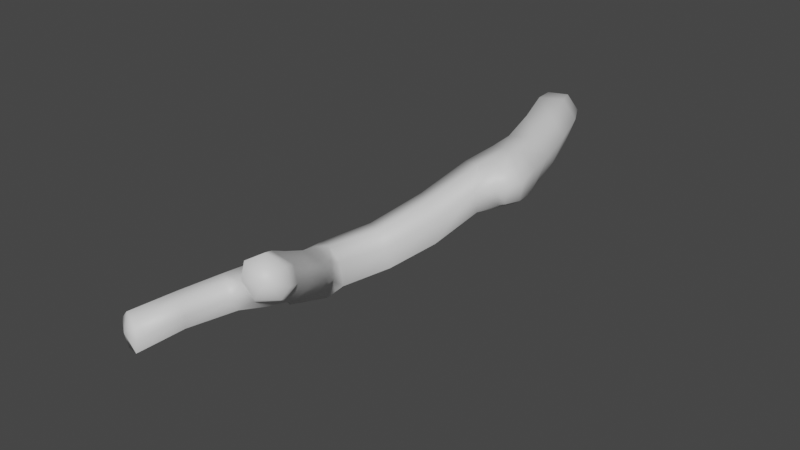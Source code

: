 # Source: fe_branch_02_00.blend  (saved by Blender 3.0.42; exported with 4.5.12 LTS)
import bpy
from mathutils import Matrix  # noqa: F401  (used for matrix-valued properties, if any)

bpy.ops.wm.read_factory_settings(use_empty=True)
scene = bpy.context.scene
scene.name = 'Scene'

# ---- collections
col_collection = bpy.data.collections.new('Collection'); scene.collection.children.link(col_collection)

# ---- materials (node trees are filled in below, after node groups)
mat_material_001 = bpy.data.materials.new('Material.001')
mat_material_001.use_transparent_shadow = False

# ---- material node trees
mat_material_001.use_nodes = True; mat_material_001.node_tree.nodes.clear()
_N = mat_material_001.node_tree.nodes; _L = mat_material_001.node_tree.links
n0 = _N.new('ShaderNodeBsdfPrincipled'); n0.name = 'Principled BSDF'; n0.location = (10, 300)
n0.distribution = 'GGX'
n0.subsurface_method = 'RANDOM_WALK_SKIN'
n0.inputs[3].default_value = 1.45
n0.inputs[27].default_value = (0.0, 0.0, 0.0, 1.0)
n0.inputs[28].default_value = 1.0
n1 = _N.new('ShaderNodeOutputMaterial'); n1.name = 'Material Output'; n1.location = (300, 300)
_L.new(n0.outputs[0], n1.inputs[0])
n1.is_active_output = True

# ---- world
world_world = bpy.data.worlds.new('World'); scene.world = world_world
world_world.use_nodes = True; world_world.node_tree.nodes.clear()
_N = world_world.node_tree.nodes; _L = world_world.node_tree.links
n0 = _N.new('ShaderNodeOutputWorld'); n0.name = 'World Output'; n0.location = (300, 300)
n1 = _N.new('ShaderNodeBackground'); n1.name = 'Background'; n1.location = (10, 300)
n1.inputs[0].default_value = (0.05088, 0.05088, 0.05088, 1.0)
_L.new(n1.outputs[0], n0.inputs[0])
n0.is_active_output = True
world_world.color = (0.05088, 0.05088, 0.05088)
world_world.use_sun_shadow = False
world_world.sun_shadow_jitter_overblur = 0.0

# ---- meshes
me_0x0771900a_gmdl = bpy.data.meshes.new('0x0771900A.gmdl')
me_0x0771900a_gmdl.from_pydata([(-0.05772, 0.005029, -0.09512), (-0.05493, 0.06287, -0.05852), (0.02529, 0.08589, -0.04608), (0.06349, 0.04004, -0.0756), (0.02529, 0.08589, -0.04608), (0.05582, 0.09392, 0.03162), (0.1074, 0.04963, 0.04003), (0.06349, 0.04004, -0.0756), (0.02165, 0.0826, 0.08171), (0.05685, 0.03277, 0.1125), (-0.04397, 0.06265, 0.07846), (-0.03962, 0.004536, 0.1098), (-0.0881, 0.05158, -0.0102), (-0.1068, -0.01145, -0.02139), (0.1533, -0.1342, -0.07613), (0.008471, -0.1774, -0.1005), (0.2011, -0.1233, 0.06517), (0.1533, -0.1342, -0.07613), (0.1388, -0.143, 0.1553), (0.02497, -0.177, 0.1503), (-0.05481, -0.1963, -0.01079), (0.09896, -1.378, -0.2474), (-0.002055, -1.309, -0.2966), (0.05627, -1.085, -0.24), (0.1766, -1.17, -0.1897), (0.09756, -0.8203, -0.1601), (0.2203, -0.9368, -0.116), (0.2203, -0.9368, -0.116), (0.2442, -1.003, 0.01034), (0.2001, -1.209, -0.05816), (0.1766, -1.17, -0.1897), (0.1122, -1.41, -0.1291), (0.09896, -1.378, -0.2474), (0.194, -0.9123, 0.09358), (0.1363, -1.174, 0.005289), (0.05833, -1.396, -0.0709), (-0.1331, -1.551, -0.1301), (-0.05616, -1.585, -0.1092), (-0.03143, -1.354, -0.08734), (0.08597, -0.846, 0.06139), (0.04166, -1.105, -0.01657), (0.04167, -0.7996, -0.08858), (-0.004097, -1.067, -0.1678), (-0.06851, -1.29, -0.2359), (-0.1693, -1.486, -0.2825), (-0.1073, -1.497, -0.3514), (0.1887, -2.024, -0.07013), (0.1011, -2.057, -0.08121), (0.03075, -1.909, -0.1624), (0.107, -1.85, -0.1656), (-0.07309, -1.805, -0.2545), (0.01259, -1.72, -0.2552), (0.04666, -1.672, -0.1972), (0.03266, -1.663, -0.1197), (0.1202, -1.797, -0.04011), (0.1371, -1.806, -0.1116), (0.2013, -1.964, 0.05821), (0.2215, -1.971, -0.01152), (0.1887, -2.024, -0.07013), (0.107, -1.85, -0.1656), (0.01259, -1.72, -0.2552), (-0.03835, -1.693, -0.06249), (0.04843, -1.837, 0.011), (0.1245, -2.001, 0.1024), (-0.108, -1.747, -0.1069), (-0.01419, -1.894, -0.03334), (0.05719, -2.059, 0.05361), (-0.1239, -1.806, -0.1884), (-0.01768, -1.921, -0.1047), (0.05079, -2.065, -0.02797), (0.05545, -2.646, -0.04476), (-0.01416, -2.623, -0.06191), (0.02633, -2.423, -0.04326), (0.086, -2.455, -0.0264), (0.08263, -2.237, -0.03528), (0.1506, -2.267, -0.01591), (0.07565, -2.65, 0.01864), (0.05545, -2.646, -0.04476), (0.086, -2.455, -0.0264), (0.1027, -2.465, 0.03525), (0.1506, -2.267, -0.01591), (0.1535, -2.304, 0.04588), (0.1282, -2.296, 0.09076), (0.07953, -2.258, 0.1075), (0.02854, -2.429, 0.09241), (0.082, -2.457, 0.07646), (-0.008199, -2.619, 0.08333), (0.05237, -2.64, 0.06546), (0.03889, -2.221, 0.0563), (-0.01641, -2.406, 0.04205), (-0.06064, -2.603, 0.03165), (0.04433, -2.217, -0.0004686), (-0.01314, -2.406, -0.01213), (-0.05838, -2.607, -0.02689), (-0.04691, 0.08253, -0.03742), (0.008529, 0.0981, -0.02981), (-0.02374, 0.09818, 0.009381), (0.02884, 0.1039, 0.0243), (0.008529, 0.0981, -0.02981), (0.005208, 0.09726, 0.05915), (-0.03939, 0.08179, 0.05625), (-0.06957, 0.07419, -0.004845), (-0.004614, -2.643, 0.01212), (0.1233, -2.152, -0.04681), (0.1895, -2.16, -0.0349), (0.07722, -2.143, 0.0003124), (0.07218, -2.143, 0.06958), (-0.1365, -1.76, -0.3257), (-0.1989, -1.686, -0.3984), (-0.1479, -1.595, -0.3807), (-0.03138, -1.628, -0.3273), (-0.000996, -1.58, -0.1685), (-0.005532, -1.559, -0.2934), (-0.03138, -1.628, -0.3273), (-0.1694, -1.634, -0.1563), (-0.1991, -1.748, -0.2415), (-0.2466, -1.681, -0.353), (0.2829, -0.5628, -0.08941), (0.1356, -0.5832, -0.126), (0.09431, -0.4006, -0.09973), (0.2368, -0.3604, -0.06892), (0.2808, -0.3493, 0.07012), (0.2368, -0.3604, -0.06892), (0.3217, -0.5443, 0.04761), (0.2829, -0.5628, -0.08941), (0.2175, -0.3681, 0.1545), (0.2567, -0.5898, 0.1298), (0.1335, -0.586, 0.1091), (0.1027, -0.3994, 0.143), (0.03077, -0.4185, -0.01579), (0.07128, -0.5925, -0.04807), (0.1356, -0.6875, -0.1309), (0.2268, -0.7241, -0.1336), (0.377, -0.8263, 0.03643), (0.3451, -0.9099, 0.03622), (0.3331, -0.8855, -0.06088), (0.3594, -0.8132, -0.06248), (0.3248, -0.8117, 0.09872), (0.3093, -0.8808, 0.09141), (0.2193, -0.7401, 0.1264), (0.1309, -0.7061, 0.09877), (0.07677, -0.6775, -0.05731), (0.3468, -0.6868, 0.04229), (0.3349, -0.6966, -0.07627), (0.3017, -0.9284, 0.03608), (0.2968, -0.8888, -0.07519), (0.2268, -0.7241, -0.1336), (0.2902, -0.7502, -0.1204), (0.2955, -0.7141, 0.1138), (0.2675, -0.8712, 0.1041), (0.2624, -0.7615, 0.1248), (-0.2113, -1.586, -0.3154), (0.2371, -2.07, 0.1166), (0.2596, -2.078, 0.04792), (0.2434, -2.132, -0.003649), (0.2013, -2.235, 0.02377), (0.1895, -2.16, -0.0349), (0.16, -2.101, 0.1582), (0.1632, -2.255, 0.09707), (0.117, -2.184, 0.1223), (0.2848, -2.159, 0.1657), (0.3148, -2.167, 0.097), (0.2672, -2.231, 0.1294), (0.3039, -2.202, 0.05544), (0.1845, -2.275, 0.1266), (0.2404, -2.266, 0.06225), (0.2179, -2.186, 0.2064), (0.1744, -2.245, 0.184), (-0.005532, -1.559, -0.2934)], [], [(0, 1, 3), (1, 2, 3), (7, 4, 6), (4, 5, 6), (6, 5, 9), (5, 8, 9), (11, 9, 10), (9, 8, 10), (13, 11, 12), (10, 12, 11), (13, 12, 0), (12, 1, 0), (0, 3, 15), (14, 15, 3), (7, 6, 17), (6, 16, 17), (18, 16, 9), (9, 16, 6), (9, 11, 18), (19, 18, 11), (11, 13, 19), (13, 20, 19), (15, 20, 0), (0, 20, 13), (23, 24, 22), (21, 22, 24), (25, 26, 23), (23, 26, 24), (27, 28, 30), (28, 29, 30), (30, 29, 32), (29, 31, 32), (33, 34, 28), (28, 34, 29), (34, 35, 29), (35, 31, 29), (35, 38, 37), (36, 37, 38), (34, 33, 40), (33, 39, 40), (42, 40, 41), (39, 41, 40), (36, 38, 44), (43, 44, 38), (41, 25, 42), (25, 23, 42), (44, 43, 45), (43, 22, 45), (49, 46, 48), (46, 47, 48), (51, 49, 50), (48, 50, 49), (52, 53, 55), (53, 54, 55), (56, 57, 54), (54, 57, 55), (59, 55, 58), (57, 58, 55), (55, 59, 52), (59, 60, 52), (62, 54, 61), (53, 61, 54), (54, 62, 56), (62, 63, 56), (61, 64, 62), (64, 65, 62), (66, 63, 65), (65, 63, 62), (64, 67, 65), (67, 68, 65), (65, 68, 66), (68, 69, 66), (48, 47, 68), (47, 69, 68), (67, 50, 68), (68, 50, 48), (71, 72, 70), (70, 72, 73), (73, 72, 75), (72, 74, 75), (78, 79, 77), (76, 77, 79), (80, 81, 78), (78, 81, 79), (83, 84, 82), (82, 84, 85), (86, 87, 84), (84, 87, 85), (87, 76, 85), (76, 79, 85), (81, 82, 79), (79, 82, 85), (88, 89, 83), (83, 89, 84), (89, 90, 84), (90, 86, 84), (92, 89, 91), (88, 91, 89), (92, 93, 89), (93, 90, 89), (93, 92, 71), (71, 92, 72), (91, 74, 92), (92, 74, 72), (1, 94, 2), (2, 94, 95), (94, 96, 95), (96, 97, 98), (5, 4, 97), (97, 4, 98), (96, 99, 97), (8, 5, 99), (99, 5, 97), (10, 8, 100), (8, 99, 100), (99, 96, 100), (96, 101, 100), (10, 100, 12), (101, 12, 100), (96, 94, 101), (12, 101, 1), (94, 1, 101), (102, 71, 70), (102, 77, 76), (87, 86, 102), (102, 76, 87), (86, 90, 102), (90, 93, 102), (102, 93, 71), (75, 74, 104), (74, 103, 104), (46, 104, 47), (103, 47, 104), (66, 69, 106), (69, 105, 106), (106, 105, 88), (105, 91, 88), (74, 91, 103), (91, 105, 103), (47, 103, 69), (105, 69, 103), (107, 108, 110), (108, 109, 110), (112, 111, 52), (111, 53, 52), (52, 60, 112), (60, 113, 112), (61, 53, 37), (37, 53, 111), (61, 36, 64), (114, 64, 36), (61, 37, 36), (114, 115, 64), (115, 67, 64), (107, 115, 108), (116, 108, 115), (120, 117, 119), (117, 118, 119), (15, 14, 119), (119, 14, 120), (17, 16, 122), (16, 121, 122), (124, 122, 123), (121, 123, 122), (16, 18, 121), (18, 125, 121), (126, 123, 125), (125, 123, 121), (125, 128, 126), (127, 126, 128), (18, 19, 125), (125, 19, 128), (19, 20, 128), (20, 129, 128), (128, 129, 127), (129, 130, 127), (20, 15, 129), (15, 119, 129), (118, 130, 119), (119, 130, 129), (26, 25, 132), (25, 131, 132), (117, 132, 118), (131, 118, 132), (134, 135, 133), (133, 135, 136), (133, 137, 134), (137, 138, 134), (33, 139, 39), (39, 139, 140), (126, 127, 139), (139, 127, 140), (127, 130, 140), (130, 141, 140), (140, 141, 39), (141, 41, 39), (131, 141, 118), (130, 118, 141), (25, 41, 131), (131, 41, 141), (124, 123, 143), (123, 142, 143), (133, 136, 142), (142, 136, 143), (145, 135, 144), (135, 134, 144), (27, 145, 28), (144, 28, 145), (146, 124, 147), (124, 143, 147), (143, 136, 147), (135, 145, 136), (136, 145, 147), (146, 147, 27), (145, 27, 147), (126, 148, 123), (123, 148, 142), (142, 148, 133), (148, 137, 133), (139, 33, 150), (33, 149, 150), (149, 138, 150), (138, 137, 150), (137, 148, 150), (139, 150, 126), (148, 126, 150), (149, 144, 138), (134, 138, 144), (33, 28, 149), (149, 28, 144), (110, 51, 107), (51, 50, 107), (109, 108, 151), (108, 116, 151), (115, 107, 67), (50, 67, 107), (115, 114, 116), (151, 116, 114), (57, 56, 153), (56, 152, 153), (58, 57, 154), (154, 57, 153), (81, 80, 155), (156, 58, 154), (80, 156, 155), (155, 156, 154), (56, 63, 152), (63, 157, 152), (155, 158, 81), (158, 82, 81), (159, 83, 158), (83, 82, 158), (66, 159, 63), (63, 159, 157), (106, 88, 159), (88, 83, 159), (159, 66, 106), (161, 153, 160), (153, 152, 160), (160, 162, 161), (162, 163, 161), (154, 153, 163), (163, 153, 161), (162, 164, 165), (162, 165, 163), (154, 163, 155), (165, 155, 163), (157, 166, 152), (152, 166, 160), (166, 162, 160), (157, 159, 166), (159, 167, 166), (167, 162, 166), (155, 165, 158), (164, 158, 165), (162, 167, 164), (159, 158, 167), (167, 158, 164), (37, 111, 35), (35, 111, 31), (111, 112, 31), (32, 31, 112), (22, 21, 45), (168, 45, 21), (151, 114, 44), (44, 114, 36), (44, 45, 151), (45, 109, 151), (109, 45, 110), (110, 45, 168), (40, 38, 34), (38, 35, 34), (40, 42, 38), (42, 43, 38), (42, 23, 43), (23, 22, 43)])
me_0x0771900a_gmdl.polygons.foreach_set('use_smooth', [True] * 296)
_uv = me_0x0771900a_gmdl.uv_layers.new(name='UVMap')
_uv.uv.foreach_set('vector', [0.1772, 0.05835, 0.1386, 0.06011, 0.1596, 0.02317, 0.1386, 0.06011, 0.1169, 0.03158, 0.1596, 0.02317, 0.06116, 0.1744, 0.0626, 0.1369, 0.115, 0.1867, 0.0626, 0.1369, 0.1063, 0.1568, 0.115, 0.1867, 0.115, 0.1867, 0.1063, 0.1568, 0.1425, 0.184, 0.1063, 0.1568, 0.1286, 0.1592, 0.1425, 0.184, 0.1717, 0.1629, 0.1425, 0.184, 0.1509, 0.1444, 0.1425, 0.184, 0.1286, 0.1592, 0.1509, 0.1444, 0.1879, 0.1031, 0.1717, 0.1629, 0.1555, 0.09621, 0.1509, 0.1444, 0.1555, 0.09621, 0.1717, 0.1629, 0.1879, 0.1031, 0.1555, 0.09621, 0.1772, 0.05835, 0.1555, 0.09621, 0.1386, 0.06011, 0.1772, 0.05835, 0.1772, 0.05835, 0.1596, 0.02317, 0.2436, 0.06595, 0.2344, 0.02207, 0.2436, 0.06595, 0.1596, 0.02317, 0.06116, 0.1744, 0.115, 0.1867, 0.06931, 0.2399, 0.115, 0.1867, 0.1361, 0.2389, 0.06931, 0.2399, 0.1705, 0.2301, 0.1361, 0.2389, 0.1425, 0.184, 0.1425, 0.184, 0.1361, 0.2389, 0.115, 0.1867, 0.1425, 0.184, 0.1717, 0.1629, 0.1705, 0.2301, 0.2107, 0.1992, 0.1705, 0.2301, 0.1717, 0.1629, 0.1717, 0.1629, 0.1879, 0.1031, 0.2107, 0.1992, 0.1879, 0.1031, 0.2441, 0.1222, 0.2107, 0.1992, 0.2436, 0.06595, 0.2441, 0.1222, 0.1772, 0.05835, 0.1772, 0.05835, 0.2441, 0.1222, 0.1879, 0.1031, 0.6002, 0.23, 0.6394, 0.1798, 0.6716, 0.287, 0.7175, 0.2453, 0.6716, 0.287, 0.6394, 0.1798, 0.5165, 0.1742, 0.5481, 0.1198, 0.6002, 0.23, 0.6002, 0.23, 0.5481, 0.1198, 0.6394, 0.1798, 0.1939, 0.5469, 0.2848, 0.5071, 0.2401, 0.6376, 0.2848, 0.5071, 0.3389, 0.572, 0.2401, 0.6376, 0.2401, 0.6376, 0.3389, 0.572, 0.2901, 0.7263, 0.3389, 0.572, 0.3987, 0.6452, 0.2901, 0.7263, 0.3173, 0.4513, 0.3866, 0.522, 0.2848, 0.5071, 0.2848, 0.5071, 0.3866, 0.522, 0.3389, 0.572, 0.3866, 0.522, 0.4547, 0.5894, 0.3389, 0.572, 0.4547, 0.5894, 0.3987, 0.6452, 0.3389, 0.572, 0.4547, 0.5894, 0.5297, 0.4921, 0.5265, 0.6548, 0.6093, 0.5401, 0.5265, 0.6548, 0.5297, 0.4921, 0.3866, 0.522, 0.3173, 0.4513, 0.4565, 0.4346, 0.3173, 0.4513, 0.3874, 0.3738, 0.4565, 0.4346, 0.5481, 0.301, 0.4565, 0.4346, 0.4717, 0.2466, 0.3874, 0.3738, 0.4717, 0.2466, 0.4565, 0.4346, 0.6093, 0.5401, 0.5297, 0.4921, 0.6758, 0.3968, 0.6154, 0.3512, 0.6758, 0.3968, 0.5297, 0.4921, 0.4717, 0.2466, 0.5165, 0.1742, 0.5481, 0.301, 0.5165, 0.1742, 0.6002, 0.23, 0.5481, 0.301, 0.6758, 0.3968, 0.6154, 0.3512, 0.7317, 0.3461, 0.6154, 0.3512, 0.6716, 0.287, 0.7317, 0.3461, 0.9504, 0.6136, 0.9697, 0.6954, 0.867, 0.6444, 0.9697, 0.6954, 0.8919, 0.7131, 0.867, 0.6444, 0.9267, 0.5352, 0.9504, 0.6136, 0.8403, 0.5759, 0.867, 0.6444, 0.8403, 0.5759, 0.9504, 0.6136, 0.4762, 0.8283, 0.5223, 0.7642, 0.5591, 0.8636, 0.5223, 0.7642, 0.5893, 0.8095, 0.5591, 0.8636, 0.6501, 0.8462, 0.6347, 0.8904, 0.5893, 0.8095, 0.5893, 0.8095, 0.6347, 0.8904, 0.5591, 0.8636, 0.5412, 0.9258, 0.5591, 0.8636, 0.6415, 0.9482, 0.6347, 0.8904, 0.6415, 0.9482, 0.5591, 0.8636, 0.5591, 0.8636, 0.5412, 0.9258, 0.4762, 0.8283, 0.5412, 0.9258, 0.447, 0.8986, 0.4762, 0.8283, 0.6546, 0.7481, 0.5893, 0.8095, 0.6045, 0.6871, 0.5223, 0.7642, 0.6045, 0.6871, 0.5893, 0.8095, 0.5893, 0.8095, 0.6546, 0.7481, 0.6501, 0.8462, 0.6546, 0.7481, 0.6993, 0.8011, 0.6501, 0.8462, 0.6045, 0.6871, 0.6973, 0.6362, 0.6546, 0.7481, 0.6973, 0.6362, 0.7344, 0.7054, 0.6546, 0.7481, 0.7736, 0.7763, 0.6993, 0.8011, 0.7344, 0.7054, 0.7344, 0.7054, 0.6993, 0.8011, 0.6546, 0.7481, 0.6973, 0.6362, 0.7601, 0.6106, 0.7344, 0.7054, 0.7601, 0.6106, 0.7898, 0.6779, 0.7344, 0.7054, 0.7344, 0.7054, 0.7898, 0.6779, 0.7736, 0.7763, 0.7898, 0.6779, 0.8226, 0.7421, 0.7736, 0.7763, 0.867, 0.6444, 0.8919, 0.7131, 0.7898, 0.6779, 0.8919, 0.7131, 0.8226, 0.7421, 0.7898, 0.6779, 0.7601, 0.6106, 0.8403, 0.5759, 0.7898, 0.6779, 0.7898, 0.6779, 0.8403, 0.5759, 0.867, 0.6444, 0.9292, 0.9145, 0.9298, 0.8637, 0.953, 0.939, 0.953, 0.939, 0.9298, 0.8637, 0.9751, 0.8815, 0.9751, 0.8815, 0.9298, 0.8637, 0.9825, 0.8134, 0.9298, 0.8637, 0.9208, 0.8074, 0.9825, 0.8134, 0.8489, 0.9855, 0.8436, 0.9518, 0.9111, 0.9736, 0.8936, 0.953, 0.9111, 0.9736, 0.8436, 0.9518, 0.7735, 0.9757, 0.7923, 0.9369, 0.8489, 0.9855, 0.8489, 0.9855, 0.7923, 0.9369, 0.8436, 0.9518, 0.8161, 0.8674, 0.8528, 0.8956, 0.8012, 0.9067, 0.8012, 0.9067, 0.8528, 0.8956, 0.8437, 0.9261, 0.8862, 0.9218, 0.8858, 0.938, 0.8528, 0.8956, 0.8528, 0.8956, 0.8858, 0.938, 0.8437, 0.9261, 0.8858, 0.938, 0.8936, 0.953, 0.8437, 0.9261, 0.8936, 0.953, 0.8436, 0.9518, 0.8437, 0.9261, 0.7923, 0.9369, 0.8012, 0.9067, 0.8436, 0.9518, 0.8436, 0.9518, 0.8012, 0.9067, 0.8437, 0.9261, 0.8421, 0.8326, 0.8731, 0.8721, 0.8161, 0.8674, 0.8161, 0.8674, 0.8731, 0.8721, 0.8528, 0.8956, 0.8731, 0.8721, 0.8986, 0.9105, 0.8528, 0.8956, 0.8986, 0.9105, 0.8862, 0.9218, 0.8528, 0.8956, 0.8937, 0.8625, 0.8731, 0.8721, 0.8704, 0.8158, 0.8421, 0.8326, 0.8704, 0.8158, 0.8731, 0.8721, 0.8937, 0.8625, 0.9104, 0.9063, 0.8731, 0.8721, 0.9104, 0.9063, 0.8986, 0.9105, 0.8731, 0.8721, 0.9104, 0.9063, 0.8937, 0.8625, 0.9292, 0.9145, 0.9292, 0.9145, 0.8937, 0.8625, 0.9298, 0.8637, 0.8704, 0.8158, 0.9208, 0.8074, 0.8937, 0.8625, 0.8937, 0.8625, 0.9208, 0.8074, 0.9298, 0.8637, 0.1386, 0.06011, 0.1143, 0.06721, 0.1169, 0.03158, 0.1169, 0.03158, 0.1143, 0.06721, 0.09116, 0.04648, 0.1143, 0.06721, 0.08585, 0.08851, 0.09116, 0.04648, 0.08585, 0.08851, 0.1038, 0.1366, 0.06974, 0.1137, 0.1063, 0.1568, 0.0626, 0.1369, 0.1038, 0.1366, 0.1038, 0.1366, 0.0626, 0.1369, 0.06974, 0.1137, 0.08585, 0.08851, 0.1213, 0.1436, 0.1038, 0.1366, 0.1286, 0.1592, 0.1063, 0.1568, 0.1213, 0.1436, 0.1213, 0.1436, 0.1063, 0.1568, 0.1038, 0.1366, 0.1509, 0.1444, 0.1286, 0.1592, 0.1381, 0.1334, 0.1286, 0.1592, 0.1213, 0.1436, 0.1381, 0.1334, 0.1213, 0.1436, 0.08585, 0.08851, 0.1381, 0.1334, 0.08585, 0.08851, 0.1343, 0.09503, 0.1381, 0.1334, 0.1509, 0.1444, 0.1381, 0.1334, 0.1555, 0.09621, 0.1343, 0.09503, 0.1555, 0.09621, 0.1381, 0.1334, 0.08585, 0.08851, 0.1143, 0.06721, 0.1343, 0.09503, 0.1555, 0.09621, 0.1343, 0.09503, 0.1386, 0.06011, 0.1143, 0.06721, 0.1386, 0.06011, 0.1343, 0.09503, 0.9277, 0.9551, 0.9292, 0.9145, 0.953, 0.939, 0.9277, 0.9551, 0.9111, 0.9736, 0.8936, 0.953, 0.8858, 0.938, 0.8862, 0.9218, 0.9277, 0.9551, 0.9277, 0.9551, 0.8936, 0.953, 0.8858, 0.938, 0.8862, 0.9218, 0.8986, 0.9105, 0.9277, 0.9551, 0.8986, 0.9105, 0.9104, 0.9063, 0.9277, 0.9551, 0.9277, 0.9551, 0.9104, 0.9063, 0.9292, 0.9145, 0.9825, 0.8134, 0.9208, 0.8074, 0.979, 0.7582, 0.9208, 0.8074, 0.9094, 0.7637, 0.979, 0.7582, 0.9697, 0.6954, 0.979, 0.7582, 0.8919, 0.7131, 0.9094, 0.7637, 0.8919, 0.7131, 0.979, 0.7582, 0.7736, 0.7763, 0.8226, 0.7421, 0.8149, 0.8061, 0.8226, 0.7421, 0.8498, 0.7823, 0.8149, 0.8061, 0.8149, 0.8061, 0.8498, 0.7823, 0.8421, 0.8326, 0.8498, 0.7823, 0.8704, 0.8158, 0.8421, 0.8326, 0.9208, 0.8074, 0.8704, 0.8158, 0.9094, 0.7637, 0.8704, 0.8158, 0.8498, 0.7823, 0.9094, 0.7637, 0.8919, 0.7131, 0.9094, 0.7637, 0.8226, 0.7421, 0.8498, 0.7823, 0.8226, 0.7421, 0.9094, 0.7637, 0.8048, 0.4979, 0.7698, 0.4262, 0.8756, 0.4424, 0.7698, 0.4262, 0.765, 0.3907, 0.8756, 0.4424, 0.3364, 0.8185, 0.4626, 0.719, 0.4762, 0.8283, 0.4626, 0.719, 0.5223, 0.7642, 0.4762, 0.8283, 0.4762, 0.8283, 0.447, 0.8986, 0.3364, 0.8185, 0.447, 0.8986, 0.3278, 0.8922, 0.3364, 0.8185, 0.6045, 0.6871, 0.5223, 0.7642, 0.5265, 0.6548, 0.5265, 0.6548, 0.5223, 0.7642, 0.4626, 0.719, 0.6045, 0.6871, 0.6093, 0.5401, 0.6973, 0.6362, 0.6768, 0.5375, 0.6973, 0.6362, 0.6093, 0.5401, 0.6045, 0.6871, 0.5265, 0.6548, 0.6093, 0.5401, 0.6768, 0.5375, 0.7383, 0.5281, 0.6973, 0.6362, 0.7383, 0.5281, 0.7601, 0.6106, 0.6973, 0.6362, 0.8048, 0.4979, 0.7383, 0.5281, 0.7698, 0.4262, 0.7396, 0.4465, 0.7698, 0.4262, 0.7383, 0.5281, 0.3216, 0.03313, 0.4039, 0.05452, 0.3204, 0.08435, 0.4039, 0.05452, 0.3922, 0.1098, 0.3204, 0.08435, 0.2436, 0.06595, 0.2344, 0.02207, 0.3204, 0.08435, 0.3204, 0.08435, 0.2344, 0.02207, 0.3216, 0.03313, 0.06931, 0.2399, 0.1361, 0.2389, 0.08818, 0.3163, 0.1361, 0.2389, 0.1642, 0.2991, 0.08818, 0.3163, 0.1158, 0.3901, 0.08818, 0.3163, 0.1915, 0.3549, 0.1642, 0.2991, 0.1915, 0.3549, 0.08818, 0.3163, 0.1361, 0.2389, 0.1705, 0.2301, 0.1642, 0.2991, 0.1705, 0.2301, 0.2052, 0.2857, 0.1642, 0.2991, 0.2419, 0.3476, 0.1915, 0.3549, 0.2052, 0.2857, 0.2052, 0.2857, 0.1915, 0.3549, 0.1642, 0.2991, 0.2052, 0.2857, 0.2568, 0.2443, 0.2419, 0.3476, 0.3016, 0.2895, 0.2419, 0.3476, 0.2568, 0.2443, 0.1705, 0.2301, 0.2107, 0.1992, 0.2052, 0.2857, 0.2052, 0.2857, 0.2107, 0.1992, 0.2568, 0.2443, 0.2107, 0.1992, 0.2441, 0.1222, 0.2568, 0.2443, 0.2441, 0.1222, 0.3089, 0.1505, 0.2568, 0.2443, 0.2568, 0.2443, 0.3089, 0.1505, 0.3016, 0.2895, 0.3089, 0.1505, 0.3688, 0.1818, 0.3016, 0.2895, 0.2441, 0.1222, 0.2436, 0.06595, 0.3089, 0.1505, 0.2436, 0.06595, 0.3204, 0.08435, 0.3089, 0.1505, 0.3922, 0.1098, 0.3688, 0.1818, 0.3204, 0.08435, 0.3204, 0.08435, 0.3688, 0.1818, 0.3089, 0.1505, 0.5481, 0.1198, 0.5165, 0.1742, 0.4744, 0.08161, 0.5165, 0.1742, 0.4518, 0.1376, 0.4744, 0.08161, 0.4039, 0.05452, 0.4744, 0.08161, 0.3922, 0.1098, 0.4518, 0.1376, 0.3922, 0.1098, 0.4744, 0.08161, 0.2389, 0.4603, 0.2091, 0.4743, 0.2209, 0.4329, 0.2209, 0.4329, 0.2091, 0.4743, 0.1944, 0.4462, 0.2209, 0.4329, 0.2379, 0.4226, 0.2389, 0.4603, 0.2379, 0.4226, 0.2534, 0.4448, 0.2389, 0.4603, 0.3173, 0.4513, 0.2863, 0.3895, 0.3874, 0.3738, 0.3874, 0.3738, 0.2863, 0.3895, 0.3418, 0.328, 0.2419, 0.3476, 0.3016, 0.2895, 0.2863, 0.3895, 0.2863, 0.3895, 0.3016, 0.2895, 0.3418, 0.328, 0.3016, 0.2895, 0.3688, 0.1818, 0.3418, 0.328, 0.3688, 0.1818, 0.4168, 0.2102, 0.3418, 0.328, 0.3418, 0.328, 0.4168, 0.2102, 0.3874, 0.3738, 0.4168, 0.2102, 0.4717, 0.2466, 0.3874, 0.3738, 0.4518, 0.1376, 0.4168, 0.2102, 0.3922, 0.1098, 0.3688, 0.1818, 0.3922, 0.1098, 0.4168, 0.2102, 0.5165, 0.1742, 0.4717, 0.2466, 0.4518, 0.1376, 0.4518, 0.1376, 0.4717, 0.2466, 0.4168, 0.2102, 0.1158, 0.3901, 0.1915, 0.3549, 0.1681, 0.4196, 0.1915, 0.3549, 0.2052, 0.3954, 0.1681, 0.4196, 0.2209, 0.4329, 0.1944, 0.4462, 0.2052, 0.3954, 0.2052, 0.3954, 0.1944, 0.4462, 0.1681, 0.4196, 0.2095, 0.4953, 0.2091, 0.4743, 0.2547, 0.477, 0.2091, 0.4743, 0.2389, 0.4603, 0.2547, 0.477, 0.1939, 0.5469, 0.2095, 0.4953, 0.2848, 0.5071, 0.2547, 0.477, 0.2848, 0.5071, 0.2095, 0.4953, 0.1028, 0.4835, 0.1158, 0.3901, 0.1627, 0.4644, 0.1158, 0.3901, 0.1681, 0.4196, 0.1627, 0.4644, 0.1681, 0.4196, 0.1944, 0.4462, 0.1627, 0.4644, 0.2091, 0.4743, 0.2095, 0.4953, 0.1944, 0.4462, 0.1944, 0.4462, 0.2095, 0.4953, 0.1627, 0.4644, 0.1028, 0.4835, 0.1627, 0.4644, 0.1939, 0.5469, 0.2095, 0.4953, 0.1939, 0.5469, 0.1627, 0.4644, 0.2419, 0.3476, 0.2363, 0.3929, 0.1915, 0.3549, 0.1915, 0.3549, 0.2363, 0.3929, 0.2052, 0.3954, 0.2052, 0.3954, 0.2363, 0.3929, 0.2209, 0.4329, 0.2363, 0.3929, 0.2379, 0.4226, 0.2209, 0.4329, 0.2863, 0.3895, 0.3173, 0.4513, 0.2616, 0.4098, 0.3173, 0.4513, 0.2733, 0.447, 0.2616, 0.4098, 0.2733, 0.447, 0.2534, 0.4448, 0.2616, 0.4098, 0.2534, 0.4448, 0.2379, 0.4226, 0.2616, 0.4098, 0.2379, 0.4226, 0.2363, 0.3929, 0.2616, 0.4098, 0.2863, 0.3895, 0.2616, 0.4098, 0.2419, 0.3476, 0.2363, 0.3929, 0.2419, 0.3476, 0.2616, 0.4098, 0.2733, 0.447, 0.2547, 0.477, 0.2534, 0.4448, 0.2389, 0.4603, 0.2534, 0.4448, 0.2547, 0.477, 0.3173, 0.4513, 0.2848, 0.5071, 0.2733, 0.447, 0.2733, 0.447, 0.2848, 0.5071, 0.2547, 0.477, 0.8756, 0.4424, 0.9267, 0.5352, 0.8048, 0.4979, 0.9267, 0.5352, 0.8403, 0.5759, 0.8048, 0.4979, 0.765, 0.3907, 0.7698, 0.4262, 0.7137, 0.4251, 0.7698, 0.4262, 0.7396, 0.4465, 0.7137, 0.4251, 0.7383, 0.5281, 0.8048, 0.4979, 0.7601, 0.6106, 0.8403, 0.5759, 0.7601, 0.6106, 0.8048, 0.4979, 0.7383, 0.5281, 0.6768, 0.5375, 0.7396, 0.4465, 0.7137, 0.4251, 0.7396, 0.4465, 0.6768, 0.5375, 0.6347, 0.8904, 0.6501, 0.8462, 0.6796, 0.895, 0.6501, 0.8462, 0.6875, 0.8652, 0.6796, 0.895, 0.6415, 0.9482, 0.6347, 0.8904, 0.7023, 0.9338, 0.7023, 0.9338, 0.6347, 0.8904, 0.6796, 0.895, 0.7923, 0.9369, 0.7735, 0.9757, 0.7598, 0.9294, 0.7108, 0.9777, 0.6415, 0.9482, 0.7023, 0.9338, 0.7735, 0.9757, 0.7108, 0.9777, 0.7598, 0.9294, 0.7598, 0.9294, 0.7108, 0.9777, 0.7023, 0.9338, 0.6501, 0.8462, 0.6993, 0.8011, 0.6875, 0.8652, 0.6993, 0.8011, 0.7213, 0.8365, 0.6875, 0.8652, 0.7598, 0.9294, 0.7789, 0.8932, 0.7923, 0.9369, 0.7789, 0.8932, 0.8012, 0.9067, 0.7923, 0.9369, 0.7835, 0.8477, 0.8161, 0.8674, 0.7789, 0.8932, 0.8161, 0.8674, 0.8012, 0.9067, 0.7789, 0.8932, 0.7736, 0.7763, 0.7835, 0.8477, 0.6993, 0.8011, 0.6993, 0.8011, 0.7835, 0.8477, 0.7213, 0.8365, 0.8149, 0.8061, 0.8421, 0.8326, 0.7835, 0.8477, 0.8421, 0.8326, 0.8161, 0.8674, 0.7835, 0.8477, 0.7835, 0.8477, 0.7736, 0.7763, 0.8149, 0.8061, 0.7097, 0.8952, 0.6796, 0.895, 0.7139, 0.8774, 0.6796, 0.895, 0.6875, 0.8652, 0.7139, 0.8774, 0.7139, 0.8774, 0.7353, 0.8902, 0.7097, 0.8952, 0.7353, 0.8902, 0.72, 0.9125, 0.7097, 0.8952, 0.7023, 0.9338, 0.6796, 0.895, 0.72, 0.9125, 0.72, 0.9125, 0.6796, 0.895, 0.7097, 0.8952, 0.7353, 0.8902, 0.7616, 0.888, 0.7489, 0.9112, 0.7353, 0.8902, 0.7489, 0.9112, 0.72, 0.9125, 0.7023, 0.9338, 0.72, 0.9125, 0.7598, 0.9294, 0.7489, 0.9112, 0.7598, 0.9294, 0.72, 0.9125, 0.7213, 0.8365, 0.7327, 0.8626, 0.6875, 0.8652, 0.6875, 0.8652, 0.7327, 0.8626, 0.7139, 0.8774, 0.7327, 0.8626, 0.7353, 0.8902, 0.7139, 0.8774, 0.7213, 0.8365, 0.7835, 0.8477, 0.7327, 0.8626, 0.7835, 0.8477, 0.7595, 0.8659, 0.7327, 0.8626, 0.7595, 0.8659, 0.7353, 0.8902, 0.7327, 0.8626, 0.7598, 0.9294, 0.7489, 0.9112, 0.7789, 0.8932, 0.7616, 0.888, 0.7789, 0.8932, 0.7489, 0.9112, 0.7353, 0.8902, 0.7595, 0.8659, 0.7616, 0.888, 0.7835, 0.8477, 0.7789, 0.8932, 0.7595, 0.8659, 0.7595, 0.8659, 0.7789, 0.8932, 0.7616, 0.888, 0.5265, 0.6548, 0.4626, 0.719, 0.4547, 0.5894, 0.4547, 0.5894, 0.4626, 0.719, 0.3987, 0.6452, 0.4626, 0.719, 0.3364, 0.8185, 0.3987, 0.6452, 0.2901, 0.7263, 0.3987, 0.6452, 0.3364, 0.8185, 0.6716, 0.287, 0.7175, 0.2453, 0.7317, 0.3461, 0.7827, 0.3173, 0.7317, 0.3461, 0.7175, 0.2453, 0.7137, 0.4251, 0.6768, 0.5375, 0.6758, 0.3968, 0.6758, 0.3968, 0.6768, 0.5375, 0.6093, 0.5401, 0.6758, 0.3968, 0.7317, 0.3461, 0.7137, 0.4251, 0.7317, 0.3461, 0.765, 0.3907, 0.7137, 0.4251, 0.765, 0.3907, 0.7317, 0.3461, 0.8756, 0.4424, 0.8756, 0.4424, 0.7317, 0.3461, 0.7827, 0.3173, 0.4565, 0.4346, 0.5297, 0.4921, 0.3866, 0.522, 0.5297, 0.4921, 0.4547, 0.5894, 0.3866, 0.522, 0.4565, 0.4346, 0.5481, 0.301, 0.5297, 0.4921, 0.5481, 0.301, 0.6154, 0.3512, 0.5297, 0.4921, 0.5481, 0.301, 0.6002, 0.23, 0.6154, 0.3512, 0.6002, 0.23, 0.6716, 0.287, 0.6154, 0.3512])
me_0x0771900a_gmdl.materials.append(mat_material_001)
me_0x0771900a_gmdl.use_remesh_fix_poles = True
me_0x0771900a_gmdl.use_remesh_preserve_attributes = False
me_0x0771900a_gmdl.update()
arm_armature = bpy.data.armatures.new('Armature')  # bones are not reproduced

# ---- objects
ob_0x0771900a_fl1 = bpy.data.objects.new('0x0771900A FL1', me_0x0771900a_gmdl)
ob_armature = bpy.data.objects.new('Armature', arm_armature)

# ---- transforms, parenting, visibility, modifiers, constraints
ob_0x0771900a_fl1.parent = ob_armature
ob_0x0771900a_fl1.location = (0.0, 0.0, 0.0)
_vg = ob_0x0771900a_fl1.vertex_groups.new(name='Bone')
_vg.add([0, 1, 2, 3, 4, 5, 6, 7, 8, 9, 10, 11, 12, 13, 14, 15, 16, 17, 18, 19, 20, 21, 22, 23, 24, 25, 26, 27, 28, 29, 30, 31, 32, 33, 34, 35, 36, 37, 38, 39, 40, 41, 42, 43, 44, 45, 46, 47, 48, 49, 50, 51, 52, 53, 54, 55, 56, 57, 58, 59, 60, 61, 62, 63, 64, 65, 66, 67, 68, 69, 70, 71, 72, 73, 74, 75, 76, 77, 78, 79, 80, 81, 82, 83, 84, 85, 86, 87, 88, 89, 90, 91, 92, 93, 94, 95, 96, 97, 98, 99, 100, 101, 102, 103, 104, 105, 106, 107, 108, 109, 110, 111, 112, 113, 114, 115, 116, 117, 118, 119, 120, 121, 122, 123, 124, 125, 126, 127, 128, 129, 130, 131, 132, 133, 134, 135, 136, 137, 138, 139, 140, 141, 142, 143, 144, 145, 146, 147, 148, 149, 150, 151, 152, 153, 154, 155, 156, 157, 158, 159, 160, 161, 162, 163, 164, 165, 166, 167, 168], 1.0, 'REPLACE')
_m = ob_0x0771900a_fl1.modifiers.new('Armature', 'ARMATURE')
_m.object = ob_armature
ob_armature.location = (0.0, 0.0, 0.0)

# ---- collection membership
col_collection.objects.link(ob_0x0771900a_fl1)
col_collection.objects.link(ob_armature)

# ---- scene / render settings (as saved in the file)
scene.frame_start = 1; scene.frame_end = 250; scene.frame_set(30)
scene.render.engine = 'BLENDER_EEVEE_NEXT'
scene.cycles.sampling_pattern = 'TABULATED_SOBOL'
scene.cycles.use_light_tree = False
scene.view_settings.view_transform = 'Filmic'
bpy.context.view_layer.update()

# ---- added for rendering (the .blend has no active camera and no usable light): camera, sun
cam_auto = bpy.data.cameras.new('AutoCamera')
cam_auto.lens = 50.0
cam_auto.sensor_width = 36.0
cam_auto.clip_end = 1000.0
ob_auto_camera = bpy.data.objects.new('AutoCamera', cam_auto)
scene.collection.objects.link(ob_auto_camera)
ob_auto_camera.location = (2.73734, -4.47986, 2.04168)
ob_auto_camera.rotation_euler = (1.09748, -7.21219e-08, 0.694738)
scene.camera = ob_auto_camera
light_auto_sun = bpy.data.lights.new('AutoSun', 'SUN')
light_auto_sun.energy = 3.0
light_auto_sun.angle = 0.0523599
ob_auto_sun = bpy.data.objects.new('AutoSun', light_auto_sun)
scene.collection.objects.link(ob_auto_sun)
ob_auto_sun.rotation_euler = (0.872665, 0.174533, 0.523599)
bpy.context.view_layer.update()

